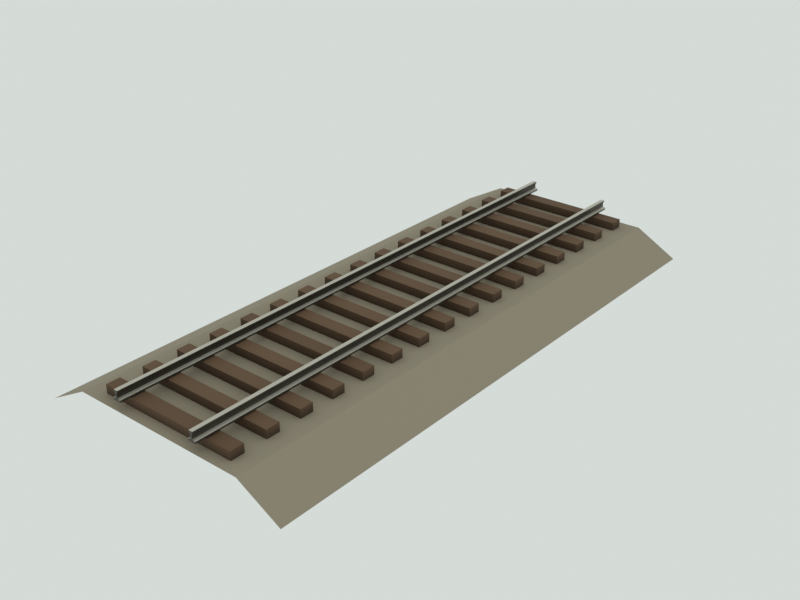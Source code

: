 # Source: rail_track_straight.blend  (saved by Blender 5.3.31; exported with 4.5.12 LTS)
import bpy
from mathutils import Matrix  # noqa: F401  (used for matrix-valued properties, if any)

bpy.ops.wm.read_factory_settings(use_empty=True)
scene = bpy.context.scene
scene.name = 'Scene'

# ---- materials (node trees are filled in below, after node groups)
mat_m_earth = bpy.data.materials.new('M_earth')
mat_m_earth.use_backface_culling = True
mat_m_wood = bpy.data.materials.new('M_wood')
mat_m_wood.use_backface_culling = True
mat_m_metal = bpy.data.materials.new('M_metal')
mat_m_metal.use_backface_culling = True

# ---- material node trees
mat_m_earth.use_nodes = True; mat_m_earth.node_tree.nodes.clear()
_N = mat_m_earth.node_tree.nodes; _L = mat_m_earth.node_tree.links
n0 = _N.new('ShaderNodeBsdfPrincipled'); n0.name = 'Principled BSDF'; n0.location = (-200, 100)
n0.inputs[2].default_value = 1.0
n0.inputs[10].default_value = 0.005
n1 = _N.new('ShaderNodeOutputMaterial'); n1.name = 'Material Output'; n1.location = (200, 100)
n2 = _N.new('ShaderNodeVertexColor'); n2.name = 'Color Attribute'; n2.location = (0, 0)
n2.layer_name = 'Col'
_L.new(n0.outputs[0], n1.inputs[0])
_L.new(n2.outputs[0], n0.inputs[0])
n1.is_active_output = True
mat_m_wood.use_nodes = True; mat_m_wood.node_tree.nodes.clear()
_N = mat_m_wood.node_tree.nodes; _L = mat_m_wood.node_tree.links
n0 = _N.new('ShaderNodeBsdfPrincipled'); n0.name = 'Principled BSDF'; n0.location = (-200, 100)
n0.inputs[2].default_value = 0.8
n0.inputs[10].default_value = 0.005
n1 = _N.new('ShaderNodeOutputMaterial'); n1.name = 'Material Output'; n1.location = (200, 100)
n2 = _N.new('ShaderNodeVertexColor'); n2.name = 'Color Attribute'; n2.location = (0, 0)
n2.layer_name = 'Col'
_L.new(n0.outputs[0], n1.inputs[0])
_L.new(n2.outputs[0], n0.inputs[0])
n1.is_active_output = True
mat_m_metal.use_nodes = True; mat_m_metal.node_tree.nodes.clear()
_N = mat_m_metal.node_tree.nodes; _L = mat_m_metal.node_tree.links
n0 = _N.new('ShaderNodeBsdfPrincipled'); n0.name = 'Principled BSDF'; n0.location = (-200, 100)
n0.inputs[1].default_value = 0.8
n0.inputs[2].default_value = 0.45
n0.inputs[10].default_value = 0.005
n1 = _N.new('ShaderNodeOutputMaterial'); n1.name = 'Material Output'; n1.location = (200, 100)
n2 = _N.new('ShaderNodeVertexColor'); n2.name = 'Color Attribute'; n2.location = (0, 0)
n2.layer_name = 'Col'
_L.new(n0.outputs[0], n1.inputs[0])
_L.new(n2.outputs[0], n0.inputs[0])
n1.is_active_output = True

# ---- world
world_world = bpy.data.worlds.new('World'); scene.world = world_world
world_world.use_nodes = True; world_world.node_tree.nodes.clear()
_N = world_world.node_tree.nodes; _L = world_world.node_tree.links
n0 = _N.new('ShaderNodeBackground'); n0.name = 'Background'; n0.location = (-200, 100)
n0.inputs[0].default_value = (0.7379, 0.7913, 0.7605, 1.0)
n0.inputs[1].default_value = 0.9
n1 = _N.new('ShaderNodeOutputWorld'); n1.name = 'World Output'; n1.location = (200, 100)
_L.new(n0.outputs[0], n1.inputs[0])
n1.is_active_output = True
world_world.light_settings.distance = 2.5

# ---- meshes
me_rail_track_straight_mesh = bpy.data.meshes.new('rail_track_straight_mesh')
me_rail_track_straight_mesh.from_pydata([(-2.3, 5.0, -0.75), (-1.55, 5.0, -0.34), (1.55, 5.0, -0.34), (2.3, 5.0, -0.75), (-2.3, -5.0, -0.75), (-1.55, -5.0, -0.34), (1.55, -5.0, -0.34), (2.3, -5.0, -0.75), (-1.25, 4.568, -0.35), (-1.25, 4.568, -0.19), (-1.25, 4.807, -0.35), (-1.25, 4.807, -0.19), (1.25, 4.568, -0.35), (1.25, 4.568, -0.19), (1.25, 4.807, -0.35), (1.25, 4.807, -0.19), (-1.25, 3.943, -0.35), (-1.25, 3.943, -0.19), (-1.25, 4.182, -0.35), (-1.25, 4.182, -0.19), (1.25, 3.943, -0.35), (1.25, 3.943, -0.19), (1.25, 4.182, -0.35), (1.25, 4.182, -0.19), (-1.25, 3.318, -0.35), (-1.25, 3.318, -0.19), (-1.25, 3.557, -0.35), (-1.25, 3.557, -0.19), (1.25, 3.318, -0.35), (1.25, 3.318, -0.19), (1.25, 3.557, -0.35), (1.25, 3.557, -0.19), (-1.25, 2.693, -0.35), (-1.25, 2.693, -0.19), (-1.25, 2.932, -0.35), (-1.25, 2.932, -0.19), (1.25, 2.693, -0.35), (1.25, 2.693, -0.19), (1.25, 2.932, -0.35), (1.25, 2.932, -0.19), (-1.25, 2.068, -0.35), (-1.25, 2.068, -0.19), (-1.25, 2.307, -0.35), (-1.25, 2.307, -0.19), (1.25, 2.068, -0.35), (1.25, 2.068, -0.19), (1.25, 2.307, -0.35), (1.25, 2.307, -0.19), (-1.25, 1.442, -0.35), (-1.25, 1.442, -0.19), (-1.25, 1.683, -0.35), (-1.25, 1.683, -0.19), (1.25, 1.442, -0.35), (1.25, 1.442, -0.19), (1.25, 1.683, -0.35), (1.25, 1.683, -0.19), (-1.25, 0.8175, -0.35), (-1.25, 0.8175, -0.19), (-1.25, 1.058, -0.35), (-1.25, 1.058, -0.19), (1.25, 0.8175, -0.35), (1.25, 0.8175, -0.19), (1.25, 1.058, -0.35), (1.25, 1.058, -0.19), (-1.25, 0.1925, -0.35), (-1.25, 0.1925, -0.19), (-1.25, 0.4325, -0.35), (-1.25, 0.4325, -0.19), (1.25, 0.1925, -0.35), (1.25, 0.1925, -0.19), (1.25, 0.4325, -0.35), (1.25, 0.4325, -0.19), (-1.25, -0.4325, -0.35), (-1.25, -0.4325, -0.19), (-1.25, -0.1925, -0.35), (-1.25, -0.1925, -0.19), (1.25, -0.4325, -0.35), (1.25, -0.4325, -0.19), (1.25, -0.1925, -0.35), (1.25, -0.1925, -0.19), (-1.25, -1.058, -0.35), (-1.25, -1.058, -0.19), (-1.25, -0.8175, -0.35), (-1.25, -0.8175, -0.19), (1.25, -1.058, -0.35), (1.25, -1.058, -0.19), (1.25, -0.8175, -0.35), (1.25, -0.8175, -0.19), (-1.25, -1.683, -0.35), (-1.25, -1.683, -0.19), (-1.25, -1.442, -0.35), (-1.25, -1.442, -0.19), (1.25, -1.683, -0.35), (1.25, -1.683, -0.19), (1.25, -1.442, -0.35), (1.25, -1.442, -0.19), (-1.25, -2.307, -0.35), (-1.25, -2.307, -0.19), (-1.25, -2.068, -0.35), (-1.25, -2.068, -0.19), (1.25, -2.307, -0.35), (1.25, -2.307, -0.19), (1.25, -2.068, -0.35), (1.25, -2.068, -0.19), (-1.25, -2.932, -0.35), (-1.25, -2.932, -0.19), (-1.25, -2.693, -0.35), (-1.25, -2.693, -0.19), (1.25, -2.932, -0.35), (1.25, -2.932, -0.19), (1.25, -2.693, -0.35), (1.25, -2.693, -0.19), (-1.25, -3.557, -0.35), (-1.25, -3.557, -0.19), (-1.25, -3.318, -0.35), (-1.25, -3.318, -0.19), (1.25, -3.557, -0.35), (1.25, -3.557, -0.19), (1.25, -3.318, -0.35), (1.25, -3.318, -0.19), (-1.25, -4.182, -0.35), (-1.25, -4.182, -0.19), (-1.25, -3.943, -0.35), (-1.25, -3.943, -0.19), (1.25, -4.182, -0.35), (1.25, -4.182, -0.19), (1.25, -3.943, -0.35), (1.25, -3.943, -0.19), (-1.25, -4.807, -0.35), (-1.25, -4.807, -0.19), (-1.25, -4.568, -0.35), (-1.25, -4.568, -0.19), (1.25, -4.807, -0.35), (1.25, -4.807, -0.19), (1.25, -4.568, -0.35), (1.25, -4.568, -0.19), (-0.8235, 5.0, -0.17), (-0.6835, 5.0, -0.17), (-0.6835, 5.0, -0.14), (-0.7355, 5.0, -0.12), (-0.7355, 5.0, -0.045), (-0.7175, 5.0, -0.03), (-0.7175, 5.0, 0.0), (-0.7895, 5.0, 0.0), (-0.7895, 5.0, -0.03), (-0.7715, 5.0, -0.045), (-0.7715, 5.0, -0.12), (-0.8235, 5.0, -0.14), (-0.8235, -5.0, -0.17), (-0.6835, -5.0, -0.17), (-0.6835, -5.0, -0.14), (-0.7355, -5.0, -0.12), (-0.7355, -5.0, -0.045), (-0.7175, -5.0, -0.03), (-0.7175, -5.0, 0.0), (-0.7895, -5.0, 0.0), (-0.7895, -5.0, -0.03), (-0.7715, -5.0, -0.045), (-0.7715, -5.0, -0.12), (-0.8235, -5.0, -0.14), (0.6835, 5.0, -0.17), (0.8235, 5.0, -0.17), (0.8235, 5.0, -0.14), (0.7715, 5.0, -0.12), (0.7715, 5.0, -0.045), (0.7895, 5.0, -0.03), (0.7895, 5.0, 0.0), (0.7175, 5.0, 0.0), (0.7175, 5.0, -0.03), (0.7355, 5.0, -0.045), (0.7355, 5.0, -0.12), (0.6835, 5.0, -0.14), (0.6835, -5.0, -0.17), (0.8235, -5.0, -0.17), (0.8235, -5.0, -0.14), (0.7715, -5.0, -0.12), (0.7715, -5.0, -0.045), (0.7895, -5.0, -0.03), (0.7895, -5.0, 0.0), (0.7175, -5.0, 0.0), (0.7175, -5.0, -0.03), (0.7355, -5.0, -0.045), (0.7355, -5.0, -0.12), (0.6835, -5.0, -0.14)], [], [(0, 4, 5, 1), (1, 5, 6, 2), (2, 6, 7, 3), (8, 9, 11, 10), (10, 11, 15, 14), (14, 15, 13, 12), (12, 13, 9, 8), (10, 14, 12, 8), (15, 11, 9, 13), (16, 17, 19, 18), (18, 19, 23, 22), (22, 23, 21, 20), (20, 21, 17, 16), (18, 22, 20, 16), (23, 19, 17, 21), (24, 25, 27, 26), (26, 27, 31, 30), (30, 31, 29, 28), (28, 29, 25, 24), (26, 30, 28, 24), (31, 27, 25, 29), (32, 33, 35, 34), (34, 35, 39, 38), (38, 39, 37, 36), (36, 37, 33, 32), (34, 38, 36, 32), (39, 35, 33, 37), (40, 41, 43, 42), (42, 43, 47, 46), (46, 47, 45, 44), (44, 45, 41, 40), (42, 46, 44, 40), (47, 43, 41, 45), (48, 49, 51, 50), (50, 51, 55, 54), (54, 55, 53, 52), (52, 53, 49, 48), (50, 54, 52, 48), (55, 51, 49, 53), (56, 57, 59, 58), (58, 59, 63, 62), (62, 63, 61, 60), (60, 61, 57, 56), (58, 62, 60, 56), (63, 59, 57, 61), (64, 65, 67, 66), (66, 67, 71, 70), (70, 71, 69, 68), (68, 69, 65, 64), (66, 70, 68, 64), (71, 67, 65, 69), (72, 73, 75, 74), (74, 75, 79, 78), (78, 79, 77, 76), (76, 77, 73, 72), (74, 78, 76, 72), (79, 75, 73, 77), (80, 81, 83, 82), (82, 83, 87, 86), (86, 87, 85, 84), (84, 85, 81, 80), (82, 86, 84, 80), (87, 83, 81, 85), (88, 89, 91, 90), (90, 91, 95, 94), (94, 95, 93, 92), (92, 93, 89, 88), (90, 94, 92, 88), (95, 91, 89, 93), (96, 97, 99, 98), (98, 99, 103, 102), (102, 103, 101, 100), (100, 101, 97, 96), (98, 102, 100, 96), (103, 99, 97, 101), (104, 105, 107, 106), (106, 107, 111, 110), (110, 111, 109, 108), (108, 109, 105, 104), (106, 110, 108, 104), (111, 107, 105, 109), (112, 113, 115, 114), (114, 115, 119, 118), (118, 119, 117, 116), (116, 117, 113, 112), (114, 118, 116, 112), (119, 115, 113, 117), (120, 121, 123, 122), (122, 123, 127, 126), (126, 127, 125, 124), (124, 125, 121, 120), (122, 126, 124, 120), (127, 123, 121, 125), (128, 129, 131, 130), (130, 131, 135, 134), (134, 135, 133, 132), (132, 133, 129, 128), (130, 134, 132, 128), (135, 131, 129, 133), (136, 137, 149, 148), (137, 138, 150, 149), (138, 139, 151, 150), (139, 140, 152, 151), (140, 141, 153, 152), (141, 142, 154, 153), (142, 143, 155, 154), (143, 144, 156, 155), (144, 145, 157, 156), (145, 146, 158, 157), (146, 147, 159, 158), (147, 136, 148, 159), (147, 146, 145, 144, 143, 142, 141, 140, 139, 138, 137, 136), (148, 149, 150, 151, 152, 153, 154, 155, 156, 157, 158, 159), (160, 161, 173, 172), (161, 162, 174, 173), (162, 163, 175, 174), (163, 164, 176, 175), (164, 165, 177, 176), (165, 166, 178, 177), (166, 167, 179, 178), (167, 168, 180, 179), (168, 169, 181, 180), (169, 170, 182, 181), (170, 171, 183, 182), (171, 160, 172, 183), (171, 170, 169, 168, 167, 166, 165, 164, 163, 162, 161, 160), (172, 173, 174, 175, 176, 177, 178, 179, 180, 181, 182, 183)])
me_rail_track_straight_mesh.polygons.foreach_set('material_index', [0, 0, 0, 1, 1, 1, 1, 1, 1, 1, 1, 1, 1, 1, 1, 1, 1, 1, 1, 1, 1, 1, 1, 1, 1, 1, 1, 1, 1, 1, 1, 1, 1, 1, 1, 1, 1, 1, 1, 1, 1, 1, 1, 1, 1, 1, 1, 1, 1, 1, 1, 1, 1, 1, 1, 1, 1, 1, 1, 1, 1, 1, 1, 1, 1, 1, 1, 1, 1, 1, 1, 1, 1, 1, 1, 1, 1, 1, 1, 1, 1, 1, 1, 1, 1, 1, 1, 1, 1, 1, 1, 1, 1, 1, 1, 1, 1, 1, 1, 2, 2, 2, 2, 2, 2, 2, 2, 2, 2, 2, 2, 2, 2, 2, 2, 2, 2, 2, 2, 2, 2, 2, 2, 2, 2, 2, 2])
_ca = me_rail_track_straight_mesh.color_attributes.new('Col', 'FLOAT_COLOR', 'CORNER')
_ca.data.foreach_set('color', [0.3228, 0.2752, 0.2032, 1.0, 0.3228, 0.2752, 0.2032, 1.0, 0.3228, 0.2752, 0.2032, 1.0, 0.3228, 0.2752, 0.2032, 1.0, 0.3353, 0.2859, 0.2111, 1.0, 0.3353, 0.2859, 0.2111, 1.0, 0.3353, 0.2859, 0.2111, 1.0, 0.3353, 0.2859, 0.2111, 1.0, 0.3481, 0.2968, 0.2191, 1.0, 0.3481, 0.2968, 0.2191, 1.0, 0.3481, 0.2968, 0.2191, 1.0, 0.3481, 0.2968, 0.2191, 1.0, 0.04977, 0.02785, 0.01432, 1.0, 0.1306, 0.07311, 0.03759, 1.0, 0.1229, 0.0688, 0.03538, 1.0, 0.04977, 0.02785, 0.01432, 1.0, 0.06164, 0.03449, 0.01774, 1.0, 0.1274, 0.07131, 0.03667, 1.0, 0.1197, 0.06698, 0.03444, 1.0, 0.05002, 0.028, 0.0144, 1.0, 0.04717, 0.0264, 0.01357, 1.0, 0.1165, 0.0652, 0.03353, 1.0, 0.1129, 0.06316, 0.03248, 1.0, 0.04717, 0.0264, 0.01357, 1.0, 0.0546, 0.03055, 0.01571, 1.0, 0.1095, 0.06127, 0.03151, 1.0, 0.1056, 0.05908, 0.03038, 1.0, 0.05852, 0.03275, 0.01684, 1.0, 0.04812, 0.02693, 0.01385, 1.0, 0.0444, 0.02485, 0.01278, 1.0, 0.0444, 0.02485, 0.01278, 1.0, 0.0444, 0.02485, 0.01278, 1.0, 0.1347, 0.07537, 0.03876, 1.0, 0.1347, 0.07537, 0.03876, 1.0, 0.1347, 0.07537, 0.03876, 1.0, 0.1347, 0.07537, 0.03876, 1.0, 0.04372, 0.02447, 0.01258, 1.0, 0.117, 0.0655, 0.03368, 1.0, 0.1207, 0.06755, 0.03474, 1.0, 0.04372, 0.02447, 0.01258, 1.0, 0.04348, 0.02434, 0.01251, 1.0, 0.1007, 0.05634, 0.02897, 1.0, 0.09731, 0.05446, 0.028, 1.0, 0.05021, 0.0281, 0.01445, 1.0, 0.04793, 0.02682, 0.01379, 1.0, 0.1323, 0.07405, 0.03808, 1.0, 0.1323, 0.07405, 0.03808, 1.0, 0.05195, 0.02907, 0.01495, 1.0, 0.05208, 0.02915, 0.01499, 1.0, 0.1085, 0.06072, 0.03122, 1.0, 0.1085, 0.06072, 0.03122, 1.0, 0.05611, 0.0314, 0.01615, 1.0, 0.04266, 0.02387, 0.01228, 1.0, 0.04981, 0.02788, 0.01433, 1.0, 0.04266, 0.02387, 0.01228, 1.0, 0.04623, 0.02587, 0.0133, 1.0, 0.1414, 0.07915, 0.0407, 1.0, 0.1414, 0.07915, 0.0407, 1.0, 0.1414, 0.07915, 0.0407, 1.0, 0.1414, 0.07915, 0.0407, 1.0, 0.05037, 0.02819, 0.0145, 1.0, 0.1244, 0.06963, 0.0358, 1.0, 0.1244, 0.06963, 0.0358, 1.0, 0.05037, 0.02819, 0.0145, 1.0, 0.04498, 0.02517, 0.01294, 1.0, 0.1041, 0.05827, 0.02997, 1.0, 0.1006, 0.05633, 0.02896, 1.0, 0.04846, 0.02712, 0.01394, 1.0, 0.04127, 0.0231, 0.01188, 1.0, 0.1105, 0.06183, 0.0318, 1.0, 0.1105, 0.06183, 0.0318, 1.0, 0.04127, 0.0231, 0.01188, 1.0, 0.04136, 0.02315, 0.0119, 1.0, 0.1038, 0.05809, 0.02987, 1.0, 0.09685, 0.0542, 0.02787, 1.0, 0.04136, 0.02315, 0.0119, 1.0, 0.04276, 0.02393, 0.01231, 1.0, 0.04634, 0.02594, 0.01334, 1.0, 0.04634, 0.02594, 0.01334, 1.0, 0.04634, 0.02594, 0.01334, 1.0, 0.1507, 0.08436, 0.04338, 1.0, 0.1507, 0.08436, 0.04338, 1.0, 0.1507, 0.08436, 0.04338, 1.0, 0.1507, 0.08436, 0.04338, 1.0, 0.0482, 0.02697, 0.01387, 1.0, 0.129, 0.07221, 0.03713, 1.0, 0.1331, 0.07447, 0.03829, 1.0, 0.0482, 0.02697, 0.01387, 1.0, 0.0555, 0.03106, 0.01597, 1.0, 0.1008, 0.05641, 0.02901, 1.0, 0.09383, 0.05251, 0.027, 1.0, 0.04156, 0.02326, 0.01196, 1.0, 0.04813, 0.02694, 0.01385, 1.0, 0.1248, 0.06985, 0.03592, 1.0, 0.1289, 0.07211, 0.03708, 1.0, 0.04813, 0.02694, 0.01385, 1.0, 0.04834, 0.02705, 0.01391, 1.0, 0.1007, 0.05635, 0.02898, 1.0, 0.1044, 0.05844, 0.03005, 1.0, 0.05208, 0.02914, 0.01499, 1.0, 0.04765, 0.02667, 0.01371, 1.0, 0.04765, 0.02667, 0.01371, 1.0, 0.04765, 0.02667, 0.01371, 1.0, 0.04765, 0.02667, 0.01371, 1.0, 0.1564, 0.08752, 0.045, 1.0, 0.1564, 0.08752, 0.045, 1.0, 0.1564, 0.08752, 0.045, 1.0, 0.1564, 0.08752, 0.045, 1.0, 0.04111, 0.02301, 0.01183, 1.0, 0.1066, 0.05967, 0.03068, 1.0, 0.117, 0.06545, 0.03366, 1.0, 0.04111, 0.02301, 0.01183, 1.0, 0.04542, 0.02542, 0.01307, 1.0, 0.1102, 0.06165, 0.0317, 1.0, 0.1102, 0.06165, 0.0317, 1.0, 0.05304, 0.02968, 0.01526, 1.0, 0.04079, 0.02283, 0.01174, 1.0, 0.116, 0.06494, 0.0334, 1.0, 0.1092, 0.06112, 0.03143, 1.0, 0.04421, 0.02474, 0.01272, 1.0, 0.04641, 0.02597, 0.01336, 1.0, 0.09307, 0.05209, 0.02678, 1.0, 0.09307, 0.05209, 0.02678, 1.0, 0.04641, 0.02597, 0.01336, 1.0, 0.04319, 0.02417, 0.01243, 1.0, 0.05043, 0.02822, 0.01451, 1.0, 0.04681, 0.0262, 0.01347, 1.0, 0.04319, 0.02417, 0.01243, 1.0, 0.1551, 0.08678, 0.04463, 1.0, 0.1551, 0.08678, 0.04463, 1.0, 0.1551, 0.08678, 0.04463, 1.0, 0.1551, 0.08678, 0.04463, 1.0, 0.04469, 0.02501, 0.01286, 1.0, 0.1196, 0.06696, 0.03443, 1.0, 0.1234, 0.06905, 0.03551, 1.0, 0.04469, 0.02501, 0.01286, 1.0, 0.04834, 0.02705, 0.01391, 1.0, 0.08999, 0.05036, 0.0259, 1.0, 0.08999, 0.05036, 0.0259, 1.0, 0.05181, 0.029, 0.01491, 1.0, 0.04712, 0.02637, 0.01356, 1.0, 0.1261, 0.07059, 0.0363, 1.0, 0.1261, 0.07059, 0.0363, 1.0, 0.04712, 0.02637, 0.01356, 1.0, 0.05577, 0.03121, 0.01605, 1.0, 0.1158, 0.06483, 0.03334, 1.0, 0.1118, 0.06259, 0.03218, 1.0, 0.05176, 0.02897, 0.0149, 1.0, 0.0488, 0.02731, 0.01404, 1.0, 0.04179, 0.02339, 0.01203, 1.0, 0.04179, 0.02339, 0.01203, 1.0, 0.04179, 0.02339, 0.01203, 1.0, 0.1455, 0.08143, 0.04187, 1.0, 0.1455, 0.08143, 0.04187, 1.0, 0.1455, 0.08143, 0.04187, 1.0, 0.1455, 0.08143, 0.04187, 1.0, 0.04532, 0.02537, 0.01304, 1.0, 0.1213, 0.0679, 0.03492, 1.0, 0.1213, 0.0679, 0.03492, 1.0, 0.04532, 0.02537, 0.01304, 1.0, 0.05565, 0.03114, 0.01601, 1.0, 0.1156, 0.06469, 0.03327, 1.0, 0.1116, 0.06245, 0.03212, 1.0, 0.05565, 0.03114, 0.01601, 1.0, 0.04081, 0.02284, 0.01175, 1.0, 0.1161, 0.06498, 0.03341, 1.0, 0.1058, 0.05923, 0.03046, 1.0, 0.04081, 0.02284, 0.01175, 1.0, 0.0558, 0.03123, 0.01606, 1.0, 0.1044, 0.05843, 0.03004, 1.0, 0.1044, 0.05843, 0.03004, 1.0, 0.04458, 0.02495, 0.01283, 1.0, 0.04824, 0.027, 0.01388, 1.0, 0.04824, 0.027, 0.01388, 1.0, 0.04824, 0.027, 0.01388, 1.0, 0.05633, 0.03153, 0.01621, 1.0, 0.1502, 0.08408, 0.04323, 1.0, 0.1502, 0.08408, 0.04323, 1.0, 0.1502, 0.08408, 0.04323, 1.0, 0.1502, 0.08408, 0.04323, 1.0, 0.04603, 0.02576, 0.01325, 1.0, 0.1194, 0.0668, 0.03435, 1.0, 0.1194, 0.0668, 0.03435, 1.0, 0.04603, 0.02576, 0.01325, 1.0, 0.05824, 0.03259, 0.01676, 1.0, 0.109, 0.06098, 0.03136, 1.0, 0.1012, 0.05661, 0.02911, 1.0, 0.05044, 0.02823, 0.01451, 1.0, 0.04417, 0.02472, 0.01271, 1.0, 0.1257, 0.07032, 0.03616, 1.0, 0.122, 0.06825, 0.0351, 1.0, 0.04417, 0.02472, 0.01271, 1.0, 0.0458, 0.02563, 0.01318, 1.0, 0.09186, 0.05141, 0.02644, 1.0, 0.1025, 0.05736, 0.02949, 1.0, 0.05288, 0.0296, 0.01522, 1.0, 0.04491, 0.02513, 0.01292, 1.0, 0.04491, 0.02513, 0.01292, 1.0, 0.05244, 0.02935, 0.01509, 1.0, 0.04491, 0.02513, 0.01292, 1.0, 0.1479, 0.08275, 0.04255, 1.0, 0.1479, 0.08275, 0.04255, 1.0, 0.1479, 0.08275, 0.04255, 1.0, 0.1479, 0.08275, 0.04255, 1.0, 0.04273, 0.02391, 0.0123, 1.0, 0.1215, 0.06802, 0.03498, 1.0, 0.118, 0.06602, 0.03395, 1.0, 0.04273, 0.02391, 0.0123, 1.0, 0.06308, 0.0353, 0.01815, 1.0, 0.1146, 0.06411, 0.03297, 1.0, 0.1146, 0.06411, 0.03297, 1.0, 0.05911, 0.03308, 0.01701, 1.0, 0.0429, 0.02401, 0.01235, 1.0, 0.122, 0.0683, 0.03512, 1.0, 0.1148, 0.06427, 0.03305, 1.0, 0.0465, 0.02602, 0.01338, 1.0, 0.05134, 0.02873, 0.01477, 1.0, 0.1066, 0.05968, 0.03069, 1.0, 0.1029, 0.05761, 0.02963, 1.0, 0.04765, 0.02667, 0.01371, 1.0, 0.05031, 0.02815, 0.01448, 1.0, 0.04642, 0.02598, 0.01336, 1.0, 0.05031, 0.02815, 0.01448, 1.0, 0.04642, 0.02598, 0.01336, 1.0, 0.1563, 0.08745, 0.04497, 1.0, 0.1563, 0.08745, 0.04497, 1.0, 0.1563, 0.08745, 0.04497, 1.0, 0.1563, 0.08745, 0.04497, 1.0, 0.04755, 0.02661, 0.01368, 1.0, 0.1273, 0.07124, 0.03664, 1.0, 0.1233, 0.06901, 0.03549, 1.0, 0.04755, 0.02661, 0.01368, 1.0, 0.04926, 0.02757, 0.01417, 1.0, 0.1102, 0.06169, 0.03172, 1.0, 0.1102, 0.06169, 0.03172, 1.0, 0.04926, 0.02757, 0.01417, 1.0, 0.04544, 0.02543, 0.01308, 1.0, 0.1087, 0.06085, 0.03129, 1.0, 0.1087, 0.06085, 0.03129, 1.0, 0.04193, 0.02346, 0.01207, 1.0, 0.05113, 0.02861, 0.01471, 1.0, 0.1065, 0.05961, 0.03065, 1.0, 0.1065, 0.05961, 0.03065, 1.0, 0.05113, 0.02861, 0.01471, 1.0, 0.04772, 0.02671, 0.01373, 1.0, 0.04772, 0.02671, 0.01373, 1.0, 0.05172, 0.02894, 0.01488, 1.0, 0.04772, 0.02671, 0.01373, 1.0, 0.1533, 0.08582, 0.04413, 1.0, 0.1533, 0.08582, 0.04413, 1.0, 0.1533, 0.08582, 0.04413, 1.0, 0.1533, 0.08582, 0.04413, 1.0, 0.05036, 0.02818, 0.01449, 1.0, 0.1205, 0.06743, 0.03467, 1.0, 0.1283, 0.07179, 0.03692, 1.0, 0.04646, 0.026, 0.01337, 1.0, 0.04794, 0.02683, 0.0138, 1.0, 0.1073, 0.06004, 0.03087, 1.0, 0.09615, 0.05381, 0.02767, 1.0, 0.04423, 0.02475, 0.01273, 1.0, 0.04405, 0.02465, 0.01268, 1.0, 0.1179, 0.066, 0.03394, 1.0, 0.1179, 0.066, 0.03394, 1.0, 0.04405, 0.02465, 0.01268, 1.0, 0.05612, 0.03141, 0.01615, 1.0, 0.1088, 0.06086, 0.0313, 1.0, 0.1012, 0.05666, 0.02913, 1.0, 0.0486, 0.0272, 0.01399, 1.0, 0.041, 0.02294, 0.0118, 1.0, 0.041, 0.02294, 0.0118, 1.0, 0.04443, 0.02487, 0.01279, 1.0, 0.041, 0.02294, 0.0118, 1.0, 0.1522, 0.08518, 0.0438, 1.0, 0.1522, 0.08518, 0.0438, 1.0, 0.1522, 0.08518, 0.0438, 1.0, 0.1522, 0.08518, 0.0438, 1.0, 0.0473, 0.02647, 0.01361, 1.0, 0.1306, 0.07308, 0.03758, 1.0, 0.1266, 0.07086, 0.03644, 1.0, 0.0473, 0.02647, 0.01361, 1.0, 0.05495, 0.03075, 0.01581, 1.0, 0.08946, 0.05007, 0.02574, 1.0, 0.09981, 0.05586, 0.02872, 1.0, 0.0446, 0.02496, 0.01284, 1.0, 0.04635, 0.02594, 0.01334, 1.0, 0.1202, 0.06726, 0.03459, 1.0, 0.1318, 0.07379, 0.03794, 1.0, 0.04635, 0.02594, 0.01334, 1.0, 0.05363, 0.03001, 0.01543, 1.0, 0.1114, 0.06234, 0.03206, 1.0, 0.09984, 0.05588, 0.02873, 1.0, 0.06133, 0.03432, 0.01765, 1.0, 0.04076, 0.02281, 0.01173, 1.0, 0.04418, 0.02473, 0.01271, 1.0, 0.04076, 0.02281, 0.01173, 1.0, 0.04418, 0.02473, 0.01271, 1.0, 0.1338, 0.07489, 0.03851, 1.0, 0.1338, 0.07489, 0.03851, 1.0, 0.1338, 0.07489, 0.03851, 1.0, 0.1338, 0.07489, 0.03851, 1.0, 0.04495, 0.02516, 0.01294, 1.0, 0.1241, 0.06945, 0.03571, 1.0, 0.1203, 0.06734, 0.03463, 1.0, 0.04495, 0.02516, 0.01294, 1.0, 0.04163, 0.0233, 0.01198, 1.0, 0.09399, 0.0526, 0.02705, 1.0, 0.09399, 0.0526, 0.02705, 1.0, 0.04512, 0.02525, 0.01299, 1.0, 0.04243, 0.02375, 0.01221, 1.0, 0.1136, 0.06357, 0.03269, 1.0, 0.11, 0.06158, 0.03167, 1.0, 0.04599, 0.02574, 0.01323, 1.0, 0.04518, 0.02528, 0.013, 1.0, 0.09821, 0.05496, 0.02826, 1.0, 0.09821, 0.05496, 0.02826, 1.0, 0.04897, 0.0274, 0.01409, 1.0, 0.04544, 0.02543, 0.01308, 1.0, 0.04544, 0.02543, 0.01308, 1.0, 0.04925, 0.02756, 0.01417, 1.0, 0.04925, 0.02756, 0.01417, 1.0, 0.1543, 0.08638, 0.04442, 1.0, 0.1543, 0.08638, 0.04442, 1.0, 0.1543, 0.08638, 0.04442, 1.0, 0.1543, 0.08638, 0.04442, 1.0, 0.04471, 0.02502, 0.01287, 1.0, 0.1159, 0.06489, 0.03337, 1.0, 0.1234, 0.06908, 0.03552, 1.0, 0.04471, 0.02502, 0.01287, 1.0, 0.06052, 0.03387, 0.01742, 1.0, 0.107, 0.05988, 0.03079, 1.0, 0.09628, 0.05388, 0.02771, 1.0, 0.04979, 0.02787, 0.01433, 1.0, 0.03981, 0.02228, 0.01146, 1.0, 0.1066, 0.05964, 0.03067, 1.0, 0.1066, 0.05964, 0.03067, 1.0, 0.04315, 0.02415, 0.01242, 1.0, 0.05094, 0.02851, 0.01466, 1.0, 0.1021, 0.05716, 0.02939, 1.0, 0.09531, 0.05334, 0.02743, 1.0, 0.04753, 0.0266, 0.01368, 1.0, 0.04487, 0.02511, 0.01291, 1.0, 0.0414, 0.02317, 0.01191, 1.0, 0.0414, 0.02317, 0.01191, 1.0, 0.04487, 0.02511, 0.01291, 1.0, 0.1478, 0.0827, 0.04253, 1.0, 0.1478, 0.0827, 0.04253, 1.0, 0.1478, 0.0827, 0.04253, 1.0, 0.1478, 0.0827, 0.04253, 1.0, 0.04605, 0.02577, 0.01325, 1.0, 0.131, 0.07331, 0.0377, 1.0, 0.131, 0.07331, 0.0377, 1.0, 0.04605, 0.02577, 0.01325, 1.0, 0.05199, 0.0291, 0.01496, 1.0, 0.1008, 0.05639, 0.029, 1.0, 0.09031, 0.05054, 0.02599, 1.0, 0.04154, 0.02325, 0.01196, 1.0, 0.04314, 0.02414, 0.01241, 1.0, 0.1227, 0.06868, 0.03531, 1.0, 0.1082, 0.06058, 0.03115, 1.0, 0.04675, 0.02617, 0.01345, 1.0, 0.056, 0.03134, 0.01612, 1.0, 0.1083, 0.0606, 0.03116, 1.0, 0.1123, 0.06285, 0.03232, 1.0, 0.06404, 0.03584, 0.01843, 1.0, 0.04686, 0.02622, 0.01348, 1.0, 0.04323, 0.02419, 0.01244, 1.0, 0.04686, 0.02622, 0.01348, 1.0, 0.04686, 0.02622, 0.01348, 1.0, 0.1533, 0.08579, 0.04412, 1.0, 0.1533, 0.08579, 0.04412, 1.0, 0.1533, 0.08579, 0.04412, 1.0, 0.1533, 0.08579, 0.04412, 1.0, 0.04515, 0.02527, 0.01299, 1.0, 0.1247, 0.06977, 0.03588, 1.0, 0.1247, 0.06977, 0.03588, 1.0, 0.04515, 0.02527, 0.01299, 1.0, 0.05315, 0.02975, 0.0153, 1.0, 0.1142, 0.06392, 0.03287, 1.0, 0.1142, 0.06392, 0.03287, 1.0, 0.06078, 0.03402, 0.01749, 1.0, 0.0439, 0.02457, 0.01263, 1.0, 0.1138, 0.06372, 0.03276, 1.0, 0.1175, 0.06578, 0.03382, 1.0, 0.05495, 0.03075, 0.01581, 1.0, 0.0669, 0.03744, 0.01925, 1.0, 0.1191, 0.06668, 0.03429, 1.0, 0.1229, 0.06877, 0.03536, 1.0, 0.05943, 0.03326, 0.0171, 1.0, 0.04588, 0.02568, 0.0132, 1.0, 0.04588, 0.02568, 0.0132, 1.0, 0.04588, 0.02568, 0.0132, 1.0, 0.04973, 0.02783, 0.01431, 1.0, 0.1371, 0.07671, 0.03944, 1.0, 0.1371, 0.07671, 0.03944, 1.0, 0.1371, 0.07671, 0.03944, 1.0, 0.1371, 0.07671, 0.03944, 1.0, 0.03559, 0.03173, 0.02608, 1.0, 0.03835, 0.03419, 0.0281, 1.0, 0.03559, 0.03173, 0.02608, 1.0, 0.03559, 0.03173, 0.02608, 1.0, 0.07965, 0.07101, 0.05837, 1.0, 0.07965, 0.07101, 0.05837, 1.0, 0.08516, 0.07592, 0.06241, 1.0, 0.0824, 0.07346, 0.06039, 1.0, 0.5841, 0.552, 0.4793, 1.0, 0.4691, 0.4433, 0.385, 1.0, 0.4838, 0.4572, 0.397, 1.0, 0.5572, 0.5267, 0.4573, 1.0, 0.0824, 0.07346, 0.06039, 1.0, 0.06864, 0.06119, 0.0503, 1.0, 0.07414, 0.0661, 0.05434, 1.0, 0.0824, 0.07346, 0.06039, 1.0, 0.04385, 0.0391, 0.03214, 1.0, 0.04936, 0.04401, 0.03617, 1.0, 0.04936, 0.04401, 0.03617, 1.0, 0.04661, 0.04155, 0.03416, 1.0, 0.08791, 0.07837, 0.06443, 1.0, 0.08516, 0.07592, 0.06241, 1.0, 0.08791, 0.07837, 0.06443, 1.0, 0.0824, 0.07346, 0.06039, 1.0, 0.5841, 0.552, 0.4793, 1.0, 0.5841, 0.552, 0.4793, 1.0, 0.5841, 0.552, 0.4793, 1.0, 0.5841, 0.552, 0.4793, 1.0, 0.09342, 0.08328, 0.06846, 1.0, 0.09067, 0.08083, 0.06644, 1.0, 0.09067, 0.08083, 0.06644, 1.0, 0.09342, 0.08328, 0.06846, 1.0, 0.05211, 0.04646, 0.03819, 1.0, 0.05211, 0.04646, 0.03819, 1.0, 0.05487, 0.04892, 0.04021, 1.0, 0.05487, 0.04892, 0.04021, 1.0, 0.0769, 0.06856, 0.05635, 1.0, 0.08791, 0.07837, 0.06443, 1.0, 0.08791, 0.07837, 0.06443, 1.0, 0.0769, 0.06856, 0.05635, 1.0, 0.4544, 0.4294, 0.3729, 1.0, 0.5841, 0.552, 0.4793, 1.0, 0.5841, 0.552, 0.4793, 1.0, 0.4985, 0.4711, 0.4091, 1.0, 0.08516, 0.07592, 0.06241, 1.0, 0.08516, 0.07592, 0.06241, 1.0, 0.08516, 0.07592, 0.06241, 1.0, 0.08791, 0.07837, 0.06443, 1.0, 0.09617, 0.08574, 0.07048, 1.0, 0.09342, 0.08328, 0.06846, 1.0, 0.09067, 0.08083, 0.06644, 1.0, 0.09067, 0.08083, 0.06644, 1.0, 0.09342, 0.08328, 0.06846, 1.0, 0.09893, 0.08819, 0.0725, 1.0, 0.09617, 0.08574, 0.07048, 1.0, 0.09342, 0.08328, 0.06846, 1.0, 0.09342, 0.08328, 0.06846, 1.0, 0.09067, 0.08083, 0.06644, 1.0, 0.09067, 0.08083, 0.06644, 1.0, 0.08791, 0.07837, 0.06443, 1.0, 0.09067, 0.08083, 0.06644, 1.0, 0.08791, 0.07837, 0.06443, 1.0, 0.09067, 0.08083, 0.06644, 1.0, 0.08791, 0.07837, 0.06443, 1.0, 0.09067, 0.08083, 0.06644, 1.0, 0.09067, 0.08083, 0.06644, 1.0, 0.09067, 0.08083, 0.06644, 1.0, 0.09617, 0.08574, 0.07048, 1.0, 0.09617, 0.08574, 0.07048, 1.0, 0.09067, 0.08083, 0.06644, 1.0, 0.08791, 0.07837, 0.06443, 1.0, 0.08791, 0.07837, 0.06443, 1.0, 0.03284, 0.02928, 0.02407, 1.0, 0.03284, 0.02928, 0.02407, 1.0, 0.03559, 0.03173, 0.02608, 1.0, 0.03559, 0.03173, 0.02608, 1.0, 0.09067, 0.08083, 0.06644, 1.0, 0.08791, 0.07837, 0.06443, 1.0, 0.08516, 0.07592, 0.06241, 1.0, 0.08791, 0.07837, 0.06443, 1.0, 0.5841, 0.552, 0.4793, 1.0, 0.4838, 0.4572, 0.397, 1.0, 0.4544, 0.4294, 0.3729, 1.0, 0.5841, 0.552, 0.4793, 1.0, 0.08516, 0.07592, 0.06241, 1.0, 0.07414, 0.0661, 0.05434, 1.0, 0.07139, 0.06365, 0.05232, 1.0, 0.09617, 0.08574, 0.07048, 1.0, 0.05487, 0.04892, 0.04021, 1.0, 0.05762, 0.05137, 0.04223, 1.0, 0.05487, 0.04892, 0.04021, 1.0, 0.05487, 0.04892, 0.04021, 1.0, 0.0824, 0.07346, 0.06039, 1.0, 0.08791, 0.07837, 0.06443, 1.0, 0.08791, 0.07837, 0.06443, 1.0, 0.09067, 0.08083, 0.06644, 1.0, 0.5841, 0.552, 0.4793, 1.0, 0.5841, 0.552, 0.4793, 1.0, 0.5841, 0.552, 0.4793, 1.0, 0.5841, 0.552, 0.4793, 1.0, 0.07965, 0.07101, 0.05837, 1.0, 0.09067, 0.08083, 0.06644, 1.0, 0.0824, 0.07346, 0.06039, 1.0, 0.08516, 0.07592, 0.06241, 1.0, 0.04936, 0.04401, 0.03617, 1.0, 0.04936, 0.04401, 0.03617, 1.0, 0.04661, 0.04155, 0.03416, 1.0, 0.04936, 0.04401, 0.03617, 1.0, 0.06864, 0.06119, 0.0503, 1.0, 0.07965, 0.07101, 0.05837, 1.0, 0.07965, 0.07101, 0.05837, 1.0, 0.06864, 0.06119, 0.0503, 1.0, 0.4397, 0.4156, 0.3608, 1.0, 0.5719, 0.5405, 0.4694, 1.0, 0.5841, 0.552, 0.4793, 1.0, 0.4985, 0.4711, 0.4091, 1.0, 0.0824, 0.07346, 0.06039, 1.0, 0.0769, 0.06856, 0.05635, 1.0, 0.08516, 0.07592, 0.06241, 1.0, 0.07965, 0.07101, 0.05837, 1.0, 0.08791, 0.07837, 0.06443, 1.0, 0.08791, 0.07837, 0.06443, 1.0, 0.09342, 0.08328, 0.06846, 1.0, 0.09342, 0.08328, 0.06846, 1.0, 0.09067, 0.08083, 0.06644, 1.0, 0.09067, 0.08083, 0.06644, 1.0, 0.09067, 0.08083, 0.06644, 1.0, 0.09067, 0.08083, 0.06644, 1.0, 0.09342, 0.08328, 0.06846, 1.0, 0.08791, 0.07837, 0.06443, 1.0, 0.0824, 0.07346, 0.06039, 1.0, 0.08791, 0.07837, 0.06443, 1.0, 0.09342, 0.08328, 0.06846, 1.0, 0.08791, 0.07837, 0.06443, 1.0, 0.09342, 0.08328, 0.06846, 1.0, 0.09617, 0.08574, 0.07048, 1.0, 0.09067, 0.08083, 0.06644, 1.0, 0.09067, 0.08083, 0.06644, 1.0, 0.09067, 0.08083, 0.06644, 1.0, 0.09342, 0.08328, 0.06846, 1.0, 0.09617, 0.08574, 0.07048, 1.0, 0.08516, 0.07592, 0.06241, 1.0, 0.09342, 0.08328, 0.06846, 1.0, 0.09067, 0.08083, 0.06644, 1.0])
me_rail_track_straight_mesh.materials.append(mat_m_earth)
me_rail_track_straight_mesh.materials.append(mat_m_wood)
me_rail_track_straight_mesh.materials.append(mat_m_metal)
me_rail_track_straight_mesh.update()

# ---- objects
ob_rail_track_straight = bpy.data.objects.new('rail_track_straight', None)
ob_rail_track_straight_mesh = bpy.data.objects.new('rail_track_straight_mesh', me_rail_track_straight_mesh)
ob_anchor_next = bpy.data.objects.new('ANCHOR_next', None)

# ---- transforms, parenting, visibility, modifiers, constraints
ob_rail_track_straight.location = (0.0, 0.0, 0.0)
ob_rail_track_straight.empty_display_size = 0.5
ob_rail_track_straight_mesh.parent = ob_rail_track_straight
ob_rail_track_straight_mesh.location = (0.0, 0.0, 0.0)
ob_anchor_next.parent = ob_rail_track_straight
ob_anchor_next.location = (0.0, -5.0, 0.0)
ob_anchor_next.empty_display_size = 0.25

# ---- collection membership
scene.collection.objects.link(ob_rail_track_straight)
scene.collection.objects.link(ob_rail_track_straight_mesh)
scene.collection.objects.link(ob_anchor_next)

# ---- scene / render settings (as saved in the file)
scene.frame_start = 1; scene.frame_end = 250; scene.frame_set(1)
scene.render.engine = 'CYCLES'
scene.render.image_settings.file_format = 'WEBP'
scene.render.image_settings.quality = 86
scene.render.resolution_x = 640
scene.render.resolution_y = 480
scene.render.bake_bias = 0.0
scene.render.bake_samples = 0
scene.render.compositor_device = 'GPU'
scene.cycles.use_denoising = False
scene.cycles.samples = 16
scene.eevee.use_volume_custom_range = False
scene.eevee.fast_gi_thickness_near = 0.1
scene.eevee.fast_gi_thickness_far = 0.0
scene.eevee.ray_tracing_options.screen_trace_thickness = 0.1
scene.view_settings.view_transform = 'Standard'
bpy.context.view_layer.update()

# ---- added for rendering (the .blend has no active camera): camera
cam_auto = bpy.data.cameras.new('AutoCamera')
cam_auto.lens = 50.0
cam_auto.sensor_width = 36.0
cam_auto.clip_end = 1000.0
ob_auto_camera = bpy.data.objects.new('AutoCamera', cam_auto)
scene.collection.objects.link(ob_auto_camera)
ob_auto_camera.location = (10.2078, -12.2494, 7.79125)
ob_auto_camera.rotation_euler = (1.09748, -7.21219e-08, 0.694738)
scene.camera = ob_auto_camera
bpy.context.view_layer.update()
